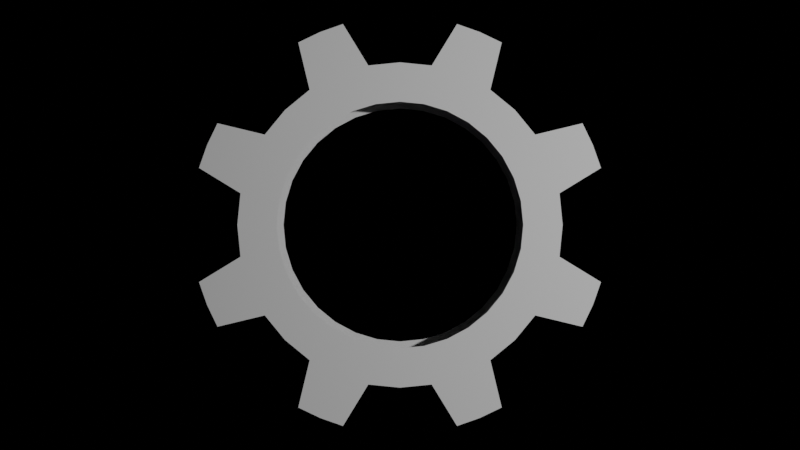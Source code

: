 # Source: menu.blend  (saved by Blender 3.0.42; exported with 4.5.12 LTS)
import bpy
from mathutils import Matrix  # noqa: F401  (used for matrix-valued properties, if any)

bpy.ops.wm.read_factory_settings(use_empty=True)
scene = bpy.context.scene
scene.name = 'Scene'

# ---- collections
col_collection = bpy.data.collections.new('Collection'); scene.collection.children.link(col_collection)

# ---- world
world_world = bpy.data.worlds.new('World'); scene.world = world_world
world_world.use_nodes = True; world_world.node_tree.nodes.clear()
_N = world_world.node_tree.nodes; _L = world_world.node_tree.links
n0 = _N.new('ShaderNodeOutputWorld'); n0.name = 'World Output'; n0.location = (300, 300)
n1 = _N.new('ShaderNodeBackground'); n1.name = 'Background'; n1.location = (10, 300)
n1.inputs[0].default_value = (0.0, 0.0, 0.0, 1.0)
n1.inputs[1].default_value = 0.0
_L.new(n1.outputs[0], n0.inputs[0])
n0.is_active_output = True
world_world.color = (0.05088, 0.05088, 0.05088)
world_world.use_sun_shadow = False
world_world.sun_shadow_jitter_overblur = 0.0

# ---- cameras
cam_camera = bpy.data.cameras.new('Camera')
cam_camera.clip_end = 100.0
cam_camera.ortho_scale = 7.314

# ---- lights
light_light = bpy.data.lights.new('Light', 'POINT')
light_light.transmission_factor = 0.0
light_light.energy = 1000.0
light_light.shadow_soft_size = 0.1
light_light.shadow_maximum_resolution = 0.006
light_light.use_absolute_resolution = True

# ---- meshes
me_gear = bpy.data.meshes.new('Gear')
me_gear.from_pydata([(0.72, 0.0, -0.19), (0.7062, 0.1405, -0.19), (0.6652, 0.2755, -0.19), (0.5987, 0.4, -0.19), (0.95, 0.0, -0.19), (0.9317, 0.1853, -0.19), (0.8777, 0.3635, -0.19), (0.7899, 0.5278, -0.19), (0.9317, 0.1853, -0.19), (0.8777, 0.3635, -0.19), (0.7899, 0.5278, -0.19), (1.174, 0.3333, -0.19), (1.127, 0.4669, -0.19), (1.066, 0.5942, -0.19), (0.72, 0.0, 0.19), (0.7062, 0.1405, 0.19), (0.6652, 0.2755, 0.19), (0.5987, 0.4, 0.19), (0.95, 0.0, 0.19), (0.9317, 0.1853, 0.19), (0.8777, 0.3635, 0.19), (0.7899, 0.5278, 0.19), (0.9317, 0.1853, 0.19), (0.8777, 0.3635, 0.19), (0.7899, 0.5278, 0.19), (1.174, 0.3333, 0.19), (1.127, 0.4669, 0.19), (1.066, 0.5942, 0.19), (0.5091, 0.5091, -0.19), (0.4, 0.5987, -0.19), (0.2755, 0.6652, -0.19), (0.1405, 0.7062, -0.19), (0.6718, 0.6718, -0.19), (0.5278, 0.7899, -0.19), (0.3635, 0.8777, -0.19), (0.1853, 0.9317, -0.19), (0.5278, 0.7899, -0.19), (0.3635, 0.8777, -0.19), (0.1853, 0.9317, -0.19), (0.5942, 1.066, -0.19), (0.4669, 1.127, -0.19), (0.3333, 1.174, -0.19), (0.5091, 0.5091, 0.19), (0.4, 0.5987, 0.19), (0.2755, 0.6652, 0.19), (0.1405, 0.7062, 0.19), (0.6718, 0.6718, 0.19), (0.5278, 0.7899, 0.19), (0.3635, 0.8777, 0.19), (0.1853, 0.9317, 0.19), (0.5278, 0.7899, 0.19), (0.3635, 0.8777, 0.19), (0.1853, 0.9317, 0.19), (0.5942, 1.066, 0.19), (0.4669, 1.127, 0.19), (0.3333, 1.174, 0.19), (4.409e-17, 0.72, -0.19), (-0.1405, 0.7062, -0.19), (-0.2755, 0.6652, -0.19), (-0.4, 0.5987, -0.19), (5.817e-17, 0.95, -0.19), (-0.1853, 0.9317, -0.19), (-0.3635, 0.8777, -0.19), (-0.5278, 0.7899, -0.19), (-0.1853, 0.9317, -0.19), (-0.3635, 0.8777, -0.19), (-0.5278, 0.7899, -0.19), (-0.3333, 1.174, -0.19), (-0.4669, 1.127, -0.19), (-0.5942, 1.066, -0.19), (4.409e-17, 0.72, 0.19), (-0.1405, 0.7062, 0.19), (-0.2755, 0.6652, 0.19), (-0.4, 0.5987, 0.19), (5.817e-17, 0.95, 0.19), (-0.1853, 0.9317, 0.19), (-0.3635, 0.8777, 0.19), (-0.5278, 0.7899, 0.19), (-0.1853, 0.9317, 0.19), (-0.3635, 0.8777, 0.19), (-0.5278, 0.7899, 0.19), (-0.3333, 1.174, 0.19), (-0.4669, 1.127, 0.19), (-0.5942, 1.066, 0.19), (-0.5091, 0.5091, -0.19), (-0.5987, 0.4, -0.19), (-0.6652, 0.2755, -0.19), (-0.7062, 0.1405, -0.19), (-0.6718, 0.6718, -0.19), (-0.7899, 0.5278, -0.19), (-0.8777, 0.3635, -0.19), (-0.9317, 0.1853, -0.19), (-0.7899, 0.5278, -0.19), (-0.8777, 0.3635, -0.19), (-0.9317, 0.1853, -0.19), (-1.066, 0.5942, -0.19), (-1.127, 0.4669, -0.19), (-1.174, 0.3333, -0.19), (-0.5091, 0.5091, 0.19), (-0.5987, 0.4, 0.19), (-0.6652, 0.2755, 0.19), (-0.7062, 0.1405, 0.19), (-0.6718, 0.6718, 0.19), (-0.7899, 0.5278, 0.19), (-0.8777, 0.3635, 0.19), (-0.9317, 0.1853, 0.19), (-0.7899, 0.5278, 0.19), (-0.8777, 0.3635, 0.19), (-0.9317, 0.1853, 0.19), (-1.066, 0.5942, 0.19), (-1.127, 0.4669, 0.19), (-1.174, 0.3333, 0.19), (-0.72, 8.817e-17, -0.19), (-0.7062, -0.1405, -0.19), (-0.6652, -0.2755, -0.19), (-0.5987, -0.4, -0.19), (-0.95, 1.163e-16, -0.19), (-0.9317, -0.1853, -0.19), (-0.8777, -0.3635, -0.19), (-0.7899, -0.5278, -0.19), (-0.9317, -0.1853, -0.19), (-0.8777, -0.3635, -0.19), (-0.7899, -0.5278, -0.19), (-1.174, -0.3333, -0.19), (-1.127, -0.4669, -0.19), (-1.066, -0.5942, -0.19), (-0.72, 8.817e-17, 0.19), (-0.7062, -0.1405, 0.19), (-0.6652, -0.2755, 0.19), (-0.5987, -0.4, 0.19), (-0.95, 1.163e-16, 0.19), (-0.9317, -0.1853, 0.19), (-0.8777, -0.3635, 0.19), (-0.7899, -0.5278, 0.19), (-0.9317, -0.1853, 0.19), (-0.8777, -0.3635, 0.19), (-0.7899, -0.5278, 0.19), (-1.174, -0.3333, 0.19), (-1.127, -0.4669, 0.19), (-1.066, -0.5942, 0.19), (-0.5091, -0.5091, -0.19), (-0.4, -0.5987, -0.19), (-0.2755, -0.6652, -0.19), (-0.1405, -0.7062, -0.19), (-0.6718, -0.6718, -0.19), (-0.5278, -0.7899, -0.19), (-0.3635, -0.8777, -0.19), (-0.1853, -0.9317, -0.19), (-0.5278, -0.7899, -0.19), (-0.3635, -0.8777, -0.19), (-0.1853, -0.9317, -0.19), (-0.5942, -1.066, -0.19), (-0.4669, -1.127, -0.19), (-0.3333, -1.174, -0.19), (-0.5091, -0.5091, 0.19), (-0.4, -0.5987, 0.19), (-0.2755, -0.6652, 0.19), (-0.1405, -0.7062, 0.19), (-0.6718, -0.6718, 0.19), (-0.5278, -0.7899, 0.19), (-0.3635, -0.8777, 0.19), (-0.1853, -0.9317, 0.19), (-0.5278, -0.7899, 0.19), (-0.3635, -0.8777, 0.19), (-0.1853, -0.9317, 0.19), (-0.5942, -1.066, 0.19), (-0.4669, -1.127, 0.19), (-0.3333, -1.174, 0.19), (-1.323e-16, -0.72, -0.19), (0.1405, -0.7062, -0.19), (0.2755, -0.6652, -0.19), (0.4, -0.5987, -0.19), (-1.745e-16, -0.95, -0.19), (0.1853, -0.9317, -0.19), (0.3635, -0.8777, -0.19), (0.5278, -0.7899, -0.19), (0.1853, -0.9317, -0.19), (0.3635, -0.8777, -0.19), (0.5278, -0.7899, -0.19), (0.3333, -1.174, -0.19), (0.4669, -1.127, -0.19), (0.5942, -1.066, -0.19), (-1.323e-16, -0.72, 0.19), (0.1405, -0.7062, 0.19), (0.2755, -0.6652, 0.19), (0.4, -0.5987, 0.19), (-1.745e-16, -0.95, 0.19), (0.1853, -0.9317, 0.19), (0.3635, -0.8777, 0.19), (0.5278, -0.7899, 0.19), (0.1853, -0.9317, 0.19), (0.3635, -0.8777, 0.19), (0.5278, -0.7899, 0.19), (0.3333, -1.174, 0.19), (0.4669, -1.127, 0.19), (0.5942, -1.066, 0.19), (0.5091, -0.5091, -0.19), (0.5987, -0.4, -0.19), (0.6652, -0.2755, -0.19), (0.7062, -0.1405, -0.19), (0.6718, -0.6718, -0.19), (0.7899, -0.5278, -0.19), (0.8777, -0.3635, -0.19), (0.9317, -0.1853, -0.19), (0.7899, -0.5278, -0.19), (0.8777, -0.3635, -0.19), (0.9317, -0.1853, -0.19), (1.066, -0.5942, -0.19), (1.127, -0.4669, -0.19), (1.174, -0.3333, -0.19), (0.5091, -0.5091, 0.19), (0.5987, -0.4, 0.19), (0.6652, -0.2755, 0.19), (0.7062, -0.1405, 0.19), (0.6718, -0.6718, 0.19), (0.7899, -0.5278, 0.19), (0.8777, -0.3635, 0.19), (0.9317, -0.1853, 0.19), (0.7899, -0.5278, 0.19), (0.8777, -0.3635, 0.19), (0.9317, -0.1853, 0.19), (1.066, -0.5942, 0.19), (1.127, -0.4669, 0.19), (1.174, -0.3333, 0.19)], [], [(4, 0, 1, 5), (5, 1, 2, 6), (6, 2, 3, 7), (8, 5, 6, 9), (9, 6, 7, 10), (11, 8, 9, 12), (12, 9, 10, 13), (14, 18, 19, 15), (15, 19, 20, 16), (16, 20, 21, 17), (19, 22, 23, 20), (20, 23, 24, 21), (22, 25, 26, 23), (23, 26, 27, 24), (18, 4, 5, 19), (19, 5, 8, 22), (22, 8, 11, 25), (25, 11, 12, 26), (26, 12, 13, 27), (27, 13, 10, 24), (24, 10, 7, 21), (32, 28, 29, 33), (33, 29, 30, 34), (34, 30, 31, 35), (36, 33, 34, 37), (37, 34, 35, 38), (39, 36, 37, 40), (40, 37, 38, 41), (42, 46, 47, 43), (43, 47, 48, 44), (44, 48, 49, 45), (47, 50, 51, 48), (48, 51, 52, 49), (50, 53, 54, 51), (51, 54, 55, 52), (46, 32, 33, 47), (47, 33, 36, 50), (50, 36, 39, 53), (53, 39, 40, 54), (54, 40, 41, 55), (55, 41, 38, 52), (52, 38, 35, 49), (3, 28, 32, 7), (7, 32, 46, 21), (21, 46, 42, 17), (60, 56, 57, 61), (61, 57, 58, 62), (62, 58, 59, 63), (64, 61, 62, 65), (65, 62, 63, 66), (67, 64, 65, 68), (68, 65, 66, 69), (70, 74, 75, 71), (71, 75, 76, 72), (72, 76, 77, 73), (75, 78, 79, 76), (76, 79, 80, 77), (78, 81, 82, 79), (79, 82, 83, 80), (74, 60, 61, 75), (75, 61, 64, 78), (78, 64, 67, 81), (81, 67, 68, 82), (82, 68, 69, 83), (83, 69, 66, 80), (80, 66, 63, 77), (31, 56, 60, 35), (35, 60, 74, 49), (49, 74, 70, 45), (88, 84, 85, 89), (89, 85, 86, 90), (90, 86, 87, 91), (92, 89, 90, 93), (93, 90, 91, 94), (95, 92, 93, 96), (96, 93, 94, 97), (98, 102, 103, 99), (99, 103, 104, 100), (100, 104, 105, 101), (103, 106, 107, 104), (104, 107, 108, 105), (106, 109, 110, 107), (107, 110, 111, 108), (102, 88, 89, 103), (103, 89, 92, 106), (106, 92, 95, 109), (109, 95, 96, 110), (110, 96, 97, 111), (111, 97, 94, 108), (108, 94, 91, 105), (59, 84, 88, 63), (63, 88, 102, 77), (77, 102, 98, 73), (116, 112, 113, 117), (117, 113, 114, 118), (118, 114, 115, 119), (120, 117, 118, 121), (121, 118, 119, 122), (123, 120, 121, 124), (124, 121, 122, 125), (126, 130, 131, 127), (127, 131, 132, 128), (128, 132, 133, 129), (131, 134, 135, 132), (132, 135, 136, 133), (134, 137, 138, 135), (135, 138, 139, 136), (130, 116, 117, 131), (131, 117, 120, 134), (134, 120, 123, 137), (137, 123, 124, 138), (138, 124, 125, 139), (139, 125, 122, 136), (136, 122, 119, 133), (87, 112, 116, 91), (91, 116, 130, 105), (105, 130, 126, 101), (144, 140, 141, 145), (145, 141, 142, 146), (146, 142, 143, 147), (148, 145, 146, 149), (149, 146, 147, 150), (151, 148, 149, 152), (152, 149, 150, 153), (154, 158, 159, 155), (155, 159, 160, 156), (156, 160, 161, 157), (159, 162, 163, 160), (160, 163, 164, 161), (162, 165, 166, 163), (163, 166, 167, 164), (158, 144, 145, 159), (159, 145, 148, 162), (162, 148, 151, 165), (165, 151, 152, 166), (166, 152, 153, 167), (167, 153, 150, 164), (164, 150, 147, 161), (115, 140, 144, 119), (119, 144, 158, 133), (133, 158, 154, 129), (172, 168, 169, 173), (173, 169, 170, 174), (174, 170, 171, 175), (176, 173, 174, 177), (177, 174, 175, 178), (179, 176, 177, 180), (180, 177, 178, 181), (182, 186, 187, 183), (183, 187, 188, 184), (184, 188, 189, 185), (187, 190, 191, 188), (188, 191, 192, 189), (190, 193, 194, 191), (191, 194, 195, 192), (186, 172, 173, 187), (187, 173, 176, 190), (190, 176, 179, 193), (193, 179, 180, 194), (194, 180, 181, 195), (195, 181, 178, 192), (192, 178, 175, 189), (143, 168, 172, 147), (147, 172, 186, 161), (161, 186, 182, 157), (200, 196, 197, 201), (201, 197, 198, 202), (202, 198, 199, 203), (204, 201, 202, 205), (205, 202, 203, 206), (207, 204, 205, 208), (208, 205, 206, 209), (210, 214, 215, 211), (211, 215, 216, 212), (212, 216, 217, 213), (215, 218, 219, 216), (216, 219, 220, 217), (218, 221, 222, 219), (219, 222, 223, 220), (214, 200, 201, 215), (215, 201, 204, 218), (218, 204, 207, 221), (221, 207, 208, 222), (222, 208, 209, 223), (223, 209, 206, 220), (220, 206, 203, 217), (171, 196, 200, 175), (175, 200, 214, 189), (189, 214, 210, 185), (199, 0, 4, 203), (203, 4, 18, 217), (217, 18, 14, 213)])
me_gear.use_remesh_fix_poles = True
me_gear.use_remesh_preserve_attributes = False
me_gear.update()

# ---- objects
ob_light = bpy.data.objects.new('Light', light_light)
ob_camera = bpy.data.objects.new('Camera', cam_camera)
ob_gear = bpy.data.objects.new('Gear', me_gear)

# ---- transforms, parenting, visibility, modifiers, constraints
ob_light.location = (4.076, 1.005, 5.904)
ob_light.rotation_euler = (0.6503, 0.05522, 1.866)
ob_light.lock_rotations_4d = False
ob_light.empty_display_type = 'ARROWS'
ob_light.color = (0.0, 0.0, 0.0, 0.0)
ob_light.lineart.crease_threshold = 0.0
ob_camera.location = (0.0, 0.0, 6.68)
ob_camera.lock_rotations_4d = False
ob_camera.empty_display_type = 'ARROWS'
ob_camera.color = (0.0, 0.0, 0.0, 0.0)
ob_camera.display_type = 'WIRE'
ob_camera.lineart.crease_threshold = 0.0
ob_gear.location = (0.0, 0.0, 0.0)
_vg = ob_gear.vertex_groups.new(name='Tips')
_vg = ob_gear.vertex_groups.new(name='Valleys')

# ---- collection membership
col_collection.objects.link(ob_light)
col_collection.objects.link(ob_camera)
col_collection.objects.link(ob_gear)

# ---- scene / render settings (as saved in the file)
scene.camera = ob_camera
scene.frame_start = 1; scene.frame_end = 250; scene.frame_set(1)
scene.render.engine = 'BLENDER_EEVEE_NEXT'
scene.cycles.sampling_pattern = 'TABULATED_SOBOL'
scene.cycles.use_light_tree = False
scene.view_settings.view_transform = 'Filmic'
bpy.context.view_layer.update()
